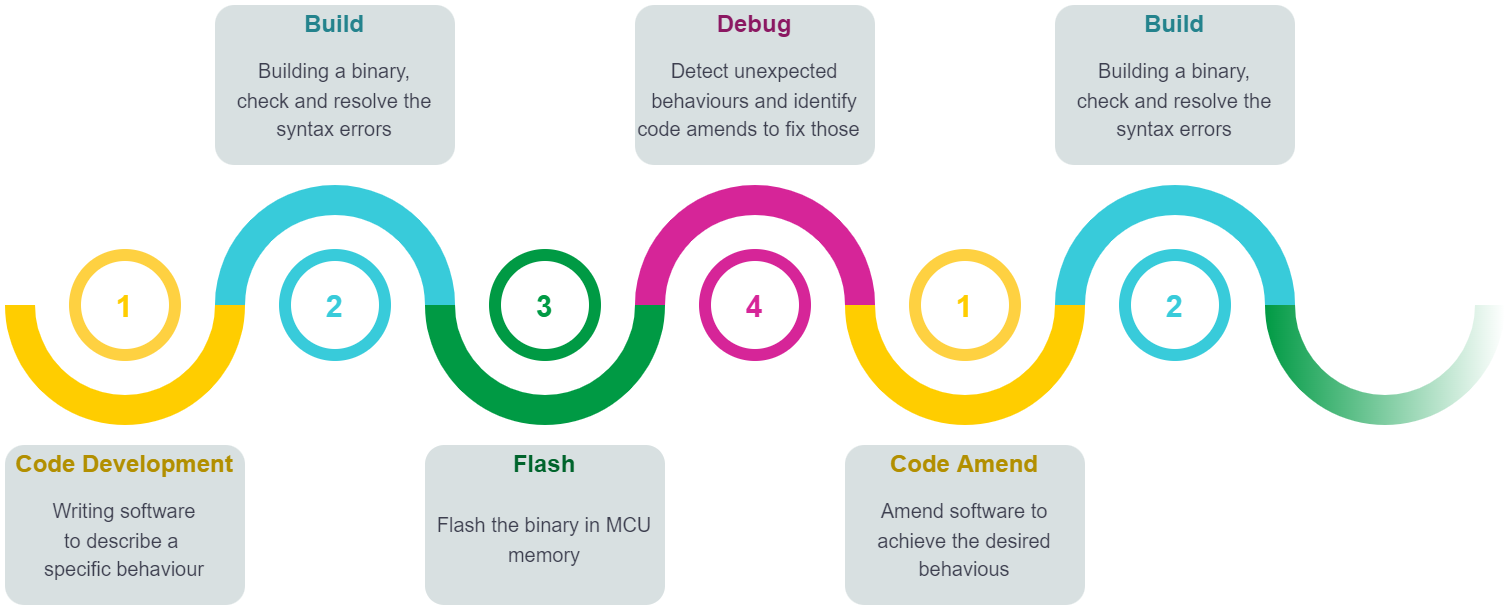

The diagram above was exported from draw.io. Its source (the exported page's mxGraphModel, read from the mxfile embedded in the PNG):
<mxGraphModel dx="1718" dy="2121" grid="1" gridSize="10" guides="1" tooltips="1" connect="1" arrows="1" fold="1" page="1" pageScale="1" pageWidth="850" pageHeight="1100" math="0" shadow="0">
  <root>
    <mxCell id="0" />
    <mxCell id="1" parent="0" />
    <mxCell id="LBkmRx5THXHufAYBqhqL-46" value="" style="verticalLabelPosition=bottom;verticalAlign=top;html=1;shape=mxgraph.basic.partConcEllipse;startAngle=0.25;endAngle=0.75;arcWidth=0.25;fillColor=#FFCD00;strokeColor=none;fontFamily=Arial;fontSize=17;fontColor=#FFFFFF;" vertex="1" parent="1">
      <mxGeometry x="660" y="50" width="120" height="120" as="geometry" />
    </mxCell>
    <mxCell id="LBkmRx5THXHufAYBqhqL-47" value="" style="verticalLabelPosition=bottom;verticalAlign=top;html=1;shape=mxgraph.basic.partConcEllipse;startAngle=0.75;endAngle=0.25;arcWidth=0.25;fillColor=#38CBDA;strokeColor=none;fontFamily=Arial;fontSize=17;fontColor=#FFFFFF;" vertex="1" parent="1">
      <mxGeometry x="765" y="50" width="120" height="120" as="geometry" />
    </mxCell>
    <mxCell id="LBkmRx5THXHufAYBqhqL-48" value="" style="verticalLabelPosition=bottom;verticalAlign=top;html=1;shape=mxgraph.basic.partConcEllipse;startAngle=0.25;endAngle=0.75;arcWidth=0.25;fillColor=#009A44;strokeColor=none;fontFamily=Arial;fontSize=17;fontColor=#FFFFFF;" vertex="1" parent="1">
      <mxGeometry x="870" y="50" width="120" height="120" as="geometry" />
    </mxCell>
    <mxCell id="LBkmRx5THXHufAYBqhqL-49" value="" style="verticalLabelPosition=bottom;verticalAlign=top;html=1;shape=mxgraph.basic.partConcEllipse;startAngle=0.75;endAngle=0.25;arcWidth=0.25;fillColor=#D62598;strokeColor=none;fontFamily=Arial;fontSize=17;fontColor=#FFFFFF;" vertex="1" parent="1">
      <mxGeometry x="975" y="50" width="120" height="120" as="geometry" />
    </mxCell>
    <mxCell id="LBkmRx5THXHufAYBqhqL-50" value="" style="verticalLabelPosition=bottom;verticalAlign=top;html=1;shape=mxgraph.basic.partConcEllipse;startAngle=0.25;endAngle=0.75;arcWidth=0.25;fillColor=#FFCD00;strokeColor=none;fontFamily=Arial;fontSize=17;fontColor=#FFFFFF;" vertex="1" parent="1">
      <mxGeometry x="1080" y="50" width="120" height="120" as="geometry" />
    </mxCell>
    <mxCell id="LBkmRx5THXHufAYBqhqL-51" value="1" style="shape=ellipse;strokeWidth=6;strokeColor=#FED141;fontSize=15;html=0;fontStyle=1;fontColor=#FFCD00;fontFamily=Arial;fillColor=none;" vertex="1" parent="1">
      <mxGeometry x="695" y="85" width="50" height="50" as="geometry" />
    </mxCell>
    <mxCell id="LBkmRx5THXHufAYBqhqL-52" value="2" style="shape=ellipse;strokeWidth=6;strokeColor=#38CBDA;fontSize=15;html=0;fontStyle=1;fontColor=#38CBDA;fontFamily=Arial;fillColor=none;" vertex="1" parent="1">
      <mxGeometry x="800" y="85" width="50" height="50" as="geometry" />
    </mxCell>
    <mxCell id="LBkmRx5THXHufAYBqhqL-53" value="3" style="shape=ellipse;strokeWidth=6;strokeColor=#009A44;fontSize=15;html=0;fontStyle=1;fontColor=#009A44;fontFamily=Arial;fillColor=none;" vertex="1" parent="1">
      <mxGeometry x="905" y="85" width="50" height="50" as="geometry" />
    </mxCell>
    <mxCell id="LBkmRx5THXHufAYBqhqL-54" value="4" style="shape=ellipse;strokeWidth=6;strokeColor=#D62598;fontSize=15;html=0;fontStyle=1;fontColor=#D62598;fontFamily=Arial;fillColor=none;" vertex="1" parent="1">
      <mxGeometry x="1010" y="85" width="50" height="50" as="geometry" />
    </mxCell>
    <mxCell id="LBkmRx5THXHufAYBqhqL-55" value="1" style="shape=ellipse;strokeWidth=6;strokeColor=#FED141;fontSize=15;html=0;fontStyle=1;fontColor=#FFCD00;fontFamily=Arial;fillColor=none;" vertex="1" parent="1">
      <mxGeometry x="1115" y="85" width="50" height="50" as="geometry" />
    </mxCell>
    <mxCell id="LBkmRx5THXHufAYBqhqL-56" value="&lt;font&gt;&lt;font size=&quot;1&quot; style=&quot;font-size: 10px&quot;&gt;&lt;br&gt;Writing software&lt;br&gt;to describe a&amp;nbsp;&lt;br&gt;specific behaviour&lt;br&gt;&lt;/font&gt;&lt;/font&gt;" style="rounded=1;strokeColor=none;fillColor=#D8E0E1;align=center;arcSize=12;verticalAlign=middle;whiteSpace=wrap;html=1;fontSize=12;fontFamily=Arial;fontColor=#3D3F4F;" vertex="1" parent="1">
      <mxGeometry x="660" y="180" width="120" height="80" as="geometry" />
    </mxCell>
    <mxCell id="LBkmRx5THXHufAYBqhqL-57" value="&lt;font&gt;&lt;font size=&quot;1&quot; style=&quot;font-size: 10px&quot;&gt;&lt;br&gt;Building a binary,&lt;br&gt;check and resolve the syntax errors&lt;br&gt;&lt;/font&gt;&lt;/font&gt;" style="rounded=1;strokeColor=none;fillColor=#D8E0E1;align=center;arcSize=12;verticalAlign=middle;whiteSpace=wrap;html=1;fontSize=12;fontFamily=Arial;fontColor=#3D3F4F;" vertex="1" parent="1">
      <mxGeometry x="765" y="-40" width="120" height="80" as="geometry" />
    </mxCell>
    <mxCell id="LBkmRx5THXHufAYBqhqL-58" value="&lt;font style=&quot;font-size: 10px&quot;&gt;&lt;font size=&quot;1&quot;&gt;&lt;br&gt;Flash the binary in MCU memory&lt;/font&gt;&lt;/font&gt;" style="rounded=1;strokeColor=none;fillColor=#D8E0E1;align=center;arcSize=12;verticalAlign=middle;whiteSpace=wrap;html=1;fontSize=12;fontFamily=Arial;fontColor=#3D3F4F;" vertex="1" parent="1">
      <mxGeometry x="870" y="180" width="120" height="80" as="geometry" />
    </mxCell>
    <mxCell id="LBkmRx5THXHufAYBqhqL-59" value="&lt;font&gt;&lt;font size=&quot;1&quot;&gt;&lt;br&gt;Detect unexpected behaviours and identify&lt;br&gt;code amends to fix those&amp;nbsp;&amp;nbsp;&lt;/font&gt;&lt;br&gt;&lt;/font&gt;" style="rounded=1;strokeColor=none;fillColor=#D8E0E1;align=center;arcSize=12;verticalAlign=middle;whiteSpace=wrap;html=1;fontSize=12;fontFamily=Arial;fontColor=#3D3F4F;" vertex="1" parent="1">
      <mxGeometry x="975" y="-40" width="120" height="80" as="geometry" />
    </mxCell>
    <mxCell id="LBkmRx5THXHufAYBqhqL-60" value="&lt;font&gt;&lt;font size=&quot;1&quot;&gt;&lt;br&gt;Amend software to achieve the desired behavious&lt;/font&gt;&lt;br&gt;&lt;/font&gt;" style="rounded=1;strokeColor=none;fillColor=#D8E0E1;align=center;arcSize=12;verticalAlign=middle;whiteSpace=wrap;html=1;fontSize=12;fontFamily=Arial;fontColor=#3D3F4F;" vertex="1" parent="1">
      <mxGeometry x="1080" y="180" width="120" height="80" as="geometry" />
    </mxCell>
    <mxCell id="LBkmRx5THXHufAYBqhqL-62" value="Code Development" style="rounded=0;whiteSpace=wrap;html=1;fontFamily=Arial;fontSize=12;fontColor=#B28F00;strokeColor=none;strokeWidth=4;fillColor=none;fontStyle=1" vertex="1" parent="1">
      <mxGeometry x="660" y="180" width="120" height="20" as="geometry" />
    </mxCell>
    <mxCell id="LBkmRx5THXHufAYBqhqL-64" value="Code Amend" style="rounded=0;whiteSpace=wrap;html=1;fontFamily=Arial;fontSize=12;fontColor=#B28F00;strokeColor=none;strokeWidth=4;fillColor=none;fontStyle=1" vertex="1" parent="1">
      <mxGeometry x="1080" y="180" width="120" height="20" as="geometry" />
    </mxCell>
    <mxCell id="LBkmRx5THXHufAYBqhqL-65" value="Build" style="rounded=0;whiteSpace=wrap;html=1;fontFamily=Arial;fontSize=12;fontColor=#24838D;strokeColor=none;strokeWidth=4;fillColor=none;fontStyle=1" vertex="1" parent="1">
      <mxGeometry x="765" y="-40" width="120" height="20" as="geometry" />
    </mxCell>
    <mxCell id="LBkmRx5THXHufAYBqhqL-66" value="Flash" style="rounded=0;whiteSpace=wrap;html=1;fontFamily=Arial;fontSize=12;fontColor=#00642C;strokeColor=none;strokeWidth=4;fillColor=none;fontStyle=1" vertex="1" parent="1">
      <mxGeometry x="870" y="180" width="120" height="20" as="geometry" />
    </mxCell>
    <mxCell id="LBkmRx5THXHufAYBqhqL-67" value="Debug" style="rounded=0;whiteSpace=wrap;html=1;fontFamily=Arial;fontSize=12;fontColor=#8B1862;strokeColor=none;strokeWidth=4;fillColor=none;fontStyle=1" vertex="1" parent="1">
      <mxGeometry x="975" y="-40" width="120" height="20" as="geometry" />
    </mxCell>
    <mxCell id="LBkmRx5THXHufAYBqhqL-68" value="" style="verticalLabelPosition=bottom;verticalAlign=top;html=1;shape=mxgraph.basic.partConcEllipse;startAngle=0.75;endAngle=0.25;arcWidth=0.25;fillColor=#38CBDA;strokeColor=none;fontFamily=Arial;fontSize=17;fontColor=#FFFFFF;" vertex="1" parent="1">
      <mxGeometry x="1185" y="50" width="120" height="120" as="geometry" />
    </mxCell>
    <mxCell id="LBkmRx5THXHufAYBqhqL-69" value="2" style="shape=ellipse;strokeWidth=6;strokeColor=#38CBDA;fontSize=15;html=0;fontStyle=1;fontColor=#38CBDA;fontFamily=Arial;fillColor=none;" vertex="1" parent="1">
      <mxGeometry x="1220" y="85" width="50" height="50" as="geometry" />
    </mxCell>
    <mxCell id="LBkmRx5THXHufAYBqhqL-70" value="&lt;font&gt;&lt;font size=&quot;1&quot; style=&quot;font-size: 10px&quot;&gt;&lt;br&gt;Building a binary,&lt;br&gt;check and resolve the syntax errors&lt;br&gt;&lt;/font&gt;&lt;/font&gt;" style="rounded=1;strokeColor=none;fillColor=#D8E0E1;align=center;arcSize=12;verticalAlign=middle;whiteSpace=wrap;html=1;fontSize=12;fontFamily=Arial;fontColor=#3D3F4F;" vertex="1" parent="1">
      <mxGeometry x="1185" y="-40" width="120" height="80" as="geometry" />
    </mxCell>
    <mxCell id="LBkmRx5THXHufAYBqhqL-71" value="" style="verticalLabelPosition=bottom;verticalAlign=top;html=1;shape=mxgraph.basic.partConcEllipse;startAngle=0.25;endAngle=0.75;arcWidth=0.25;fillColor=#009A44;strokeColor=none;fontFamily=Arial;fontSize=17;fontColor=#FFFFFF;gradientColor=#ffffff;gradientDirection=east;" vertex="1" parent="1">
      <mxGeometry x="1290" y="50" width="120" height="120" as="geometry" />
    </mxCell>
    <mxCell id="LBkmRx5THXHufAYBqhqL-74" value="Build" style="rounded=0;whiteSpace=wrap;html=1;fontFamily=Arial;fontSize=12;fontColor=#24838D;strokeColor=none;strokeWidth=4;fillColor=none;fontStyle=1" vertex="1" parent="1">
      <mxGeometry x="1185" y="-40" width="120" height="20" as="geometry" />
    </mxCell>
  </root>
</mxGraphModel>